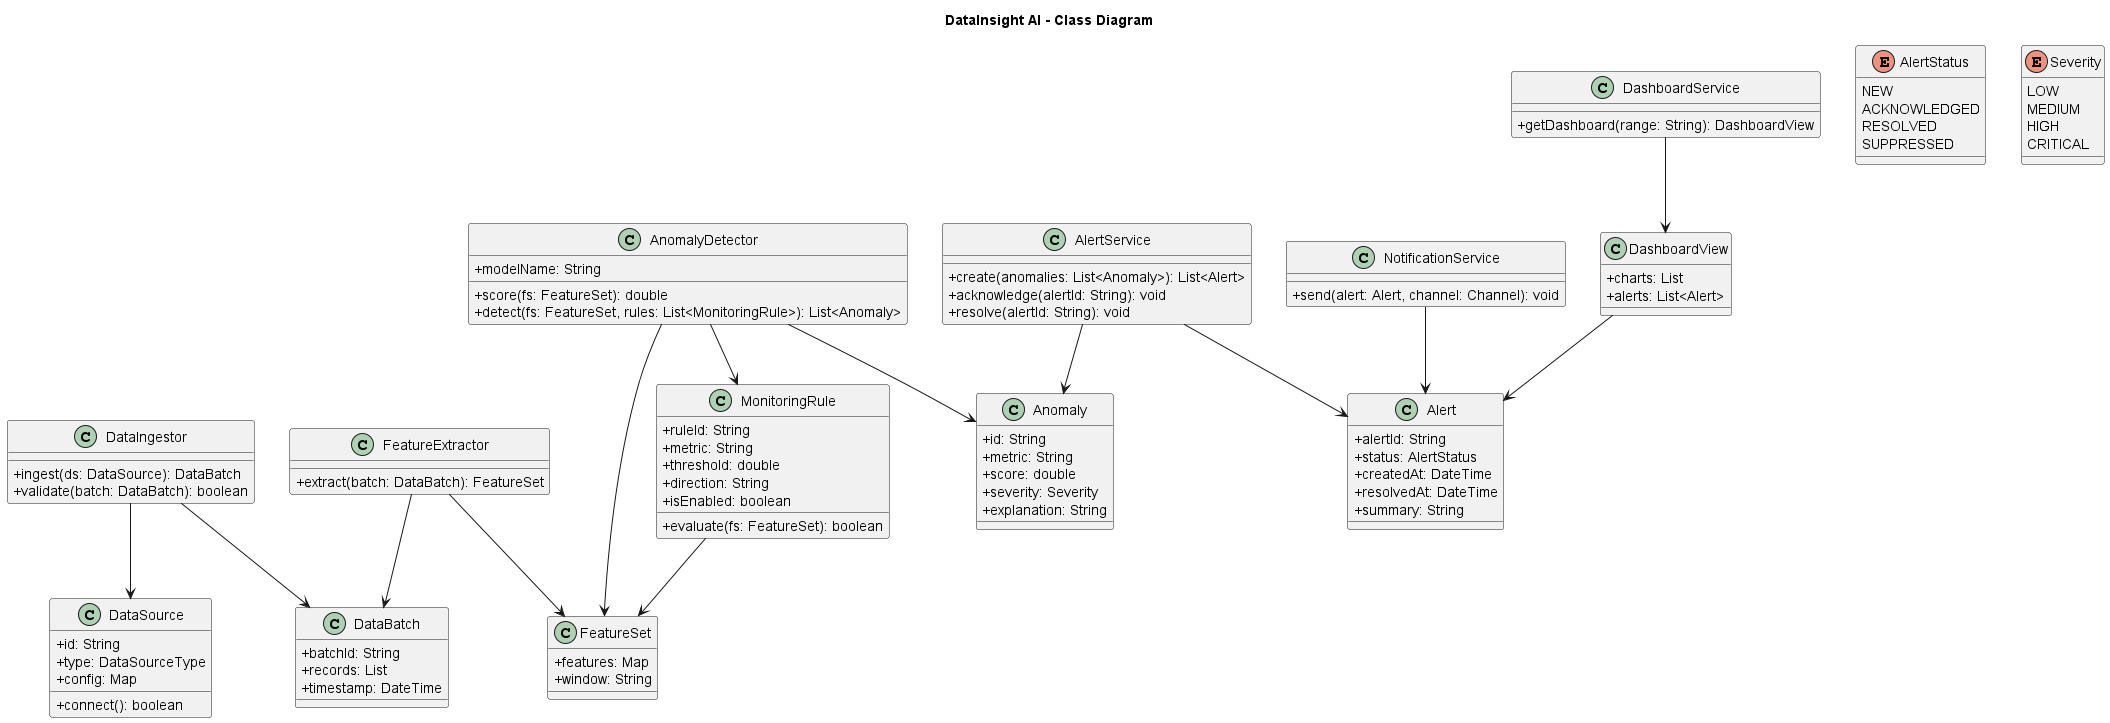

The diagram above was rendered by PlantUML. Its source (embedded in the PNG):
@startuml
title DataInsight AI - Class Diagram
skinparam classAttributeIconSize 0

class DataSource {
  +id: String
  +type: DataSourceType
  +config: Map
  +connect(): boolean
}

class DataIngestor {
  +ingest(ds: DataSource): DataBatch
  +validate(batch: DataBatch): boolean
}

class DataBatch {
  +batchId: String
  +records: List
  +timestamp: DateTime
}

class FeatureExtractor {
  +extract(batch: DataBatch): FeatureSet
}

class FeatureSet {
  +features: Map
  +window: String
}

class MonitoringRule {
  +ruleId: String
  +metric: String
  +threshold: double
  +direction: String
  +isEnabled: boolean
  +evaluate(fs: FeatureSet): boolean
}

class AnomalyDetector {
  +modelName: String
  +score(fs: FeatureSet): double
  +detect(fs: FeatureSet, rules: List<MonitoringRule>): List<Anomaly>
}

class Anomaly {
  +id: String
  +metric: String
  +score: double
  +severity: Severity
  +explanation: String
}

class Alert {
  +alertId: String
  +status: AlertStatus
  +createdAt: DateTime
  +resolvedAt: DateTime
  +summary: String
}

class AlertService {
  +create(anomalies: List<Anomaly>): List<Alert>
  +acknowledge(alertId: String): void
  +resolve(alertId: String): void
}

class NotificationService {
  +send(alert: Alert, channel: Channel): void
}

class DashboardService {
  +getDashboard(range: String): DashboardView
}

class DashboardView {
  +charts: List
  +alerts: List<Alert>
}

enum AlertStatus {
  NEW
  ACKNOWLEDGED
  RESOLVED
  SUPPRESSED
}

enum Severity {
  LOW
  MEDIUM
  HIGH
  CRITICAL
}

DataIngestor --> DataSource
DataIngestor --> DataBatch
FeatureExtractor --> DataBatch
FeatureExtractor --> FeatureSet
MonitoringRule --> FeatureSet
AnomalyDetector --> FeatureSet
AnomalyDetector --> MonitoringRule
AnomalyDetector --> Anomaly
AlertService --> Anomaly
AlertService --> Alert
NotificationService --> Alert
DashboardService --> DashboardView
DashboardView --> Alert

@enduml